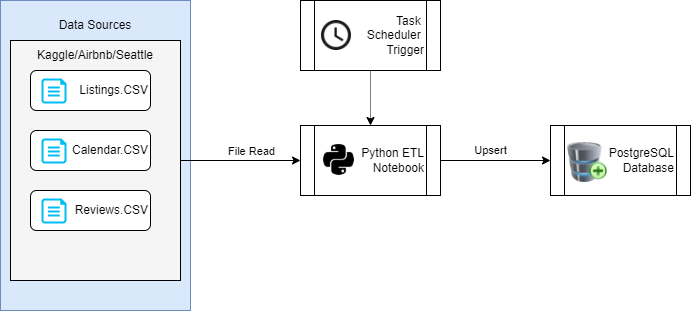

The diagram above was exported from draw.io. Its source (the exported page's mxGraphModel, read from the mxfile embedded in the PNG):
<mxGraphModel dx="1038" dy="547" grid="1" gridSize="10" guides="1" tooltips="1" connect="1" arrows="1" fold="1" page="1" pageScale="1" pageWidth="827" pageHeight="1169" math="0" shadow="0">
  <root>
    <mxCell id="WIyWlLk6GJQsqaUBKTNV-0" />
    <mxCell id="WIyWlLk6GJQsqaUBKTNV-1" parent="WIyWlLk6GJQsqaUBKTNV-0" />
    <mxCell id="NNPOJlA__yu9pmZx3iUQ-1" value="" style="rounded=0;whiteSpace=wrap;html=1;fillColor=#dae8fc;strokeColor=#6c8ebf;" vertex="1" parent="WIyWlLk6GJQsqaUBKTNV-1">
      <mxGeometry x="10" y="100" width="190" height="310" as="geometry" />
    </mxCell>
    <mxCell id="NNPOJlA__yu9pmZx3iUQ-2" value="Data Sources" style="text;html=1;strokeColor=none;fillColor=none;align=center;verticalAlign=middle;whiteSpace=wrap;rounded=0;" vertex="1" parent="WIyWlLk6GJQsqaUBKTNV-1">
      <mxGeometry x="55" y="110" width="100" height="30" as="geometry" />
    </mxCell>
    <mxCell id="NNPOJlA__yu9pmZx3iUQ-13" style="edgeStyle=orthogonalEdgeStyle;rounded=0;orthogonalLoop=1;jettySize=auto;html=1;exitX=1;exitY=0.5;exitDx=0;exitDy=0;entryX=0;entryY=0.5;entryDx=0;entryDy=0;" edge="1" parent="WIyWlLk6GJQsqaUBKTNV-1" source="NNPOJlA__yu9pmZx3iUQ-3" target="NNPOJlA__yu9pmZx3iUQ-15">
      <mxGeometry relative="1" as="geometry">
        <mxPoint x="260" y="230" as="targetPoint" />
      </mxGeometry>
    </mxCell>
    <mxCell id="NNPOJlA__yu9pmZx3iUQ-14" value="File Read" style="edgeLabel;html=1;align=center;verticalAlign=middle;resizable=0;points=[];" vertex="1" connectable="0" parent="NNPOJlA__yu9pmZx3iUQ-13">
      <mxGeometry x="0.232" y="-3" relative="1" as="geometry">
        <mxPoint x="-4" y="-13" as="offset" />
      </mxGeometry>
    </mxCell>
    <mxCell id="NNPOJlA__yu9pmZx3iUQ-3" value="" style="rounded=0;whiteSpace=wrap;html=1;fillColor=#F5F5F5;" vertex="1" parent="WIyWlLk6GJQsqaUBKTNV-1">
      <mxGeometry x="20" y="140" width="170" height="240" as="geometry" />
    </mxCell>
    <mxCell id="NNPOJlA__yu9pmZx3iUQ-4" value="Kaggle/Airbnb/Seattle" style="text;html=1;strokeColor=none;fillColor=none;align=center;verticalAlign=middle;whiteSpace=wrap;rounded=0;" vertex="1" parent="WIyWlLk6GJQsqaUBKTNV-1">
      <mxGeometry x="75" y="140" width="60" height="30" as="geometry" />
    </mxCell>
    <mxCell id="WIyWlLk6GJQsqaUBKTNV-12" value="Listings.CSV" style="rounded=1;whiteSpace=wrap;html=1;fontSize=12;glass=0;strokeWidth=1;shadow=0;align=right;" parent="WIyWlLk6GJQsqaUBKTNV-1" vertex="1">
      <mxGeometry x="40" y="170" width="120" height="40" as="geometry" />
    </mxCell>
    <mxCell id="NNPOJlA__yu9pmZx3iUQ-5" value="" style="verticalLabelPosition=bottom;html=1;verticalAlign=top;align=center;strokeColor=none;fillColor=#00BEF2;shape=mxgraph.azure.cloud_services_configuration_file;pointerEvents=1;" vertex="1" parent="WIyWlLk6GJQsqaUBKTNV-1">
      <mxGeometry x="51" y="178" width="25" height="25" as="geometry" />
    </mxCell>
    <mxCell id="NNPOJlA__yu9pmZx3iUQ-9" value="Calendar.CSV" style="rounded=1;whiteSpace=wrap;html=1;fontSize=12;glass=0;strokeWidth=1;shadow=0;align=right;" vertex="1" parent="WIyWlLk6GJQsqaUBKTNV-1">
      <mxGeometry x="40" y="230" width="120" height="40" as="geometry" />
    </mxCell>
    <mxCell id="NNPOJlA__yu9pmZx3iUQ-10" value="" style="verticalLabelPosition=bottom;html=1;verticalAlign=top;align=center;strokeColor=none;fillColor=#00BEF2;shape=mxgraph.azure.cloud_services_configuration_file;pointerEvents=1;" vertex="1" parent="WIyWlLk6GJQsqaUBKTNV-1">
      <mxGeometry x="51" y="238" width="25" height="25" as="geometry" />
    </mxCell>
    <mxCell id="NNPOJlA__yu9pmZx3iUQ-11" value="Reviews.CSV" style="rounded=1;whiteSpace=wrap;html=1;fontSize=12;glass=0;strokeWidth=1;shadow=0;align=right;" vertex="1" parent="WIyWlLk6GJQsqaUBKTNV-1">
      <mxGeometry x="40" y="290" width="120" height="40" as="geometry" />
    </mxCell>
    <mxCell id="NNPOJlA__yu9pmZx3iUQ-12" value="" style="verticalLabelPosition=bottom;html=1;verticalAlign=top;align=center;strokeColor=none;fillColor=#00BEF2;shape=mxgraph.azure.cloud_services_configuration_file;pointerEvents=1;" vertex="1" parent="WIyWlLk6GJQsqaUBKTNV-1">
      <mxGeometry x="51" y="298" width="25" height="25" as="geometry" />
    </mxCell>
    <mxCell id="NNPOJlA__yu9pmZx3iUQ-24" value="Upsert" style="edgeStyle=orthogonalEdgeStyle;rounded=0;orthogonalLoop=1;jettySize=auto;html=1;exitX=1;exitY=0.5;exitDx=0;exitDy=0;entryX=0;entryY=0.5;entryDx=0;entryDy=0;" edge="1" parent="WIyWlLk6GJQsqaUBKTNV-1" source="NNPOJlA__yu9pmZx3iUQ-15" target="NNPOJlA__yu9pmZx3iUQ-21">
      <mxGeometry x="-0.0909" y="10" relative="1" as="geometry">
        <mxPoint as="offset" />
      </mxGeometry>
    </mxCell>
    <mxCell id="NNPOJlA__yu9pmZx3iUQ-15" value="Python ETL Notebook" style="shape=process;whiteSpace=wrap;html=1;backgroundOutline=1;align=right;" vertex="1" parent="WIyWlLk6GJQsqaUBKTNV-1">
      <mxGeometry x="310" y="225" width="140" height="70" as="geometry" />
    </mxCell>
    <mxCell id="NNPOJlA__yu9pmZx3iUQ-18" style="edgeStyle=orthogonalEdgeStyle;rounded=0;orthogonalLoop=1;jettySize=auto;html=1;exitX=0.5;exitY=1;exitDx=0;exitDy=0;entryX=0.5;entryY=0;entryDx=0;entryDy=0;dashed=1;dashPattern=1 1;" edge="1" parent="WIyWlLk6GJQsqaUBKTNV-1" source="NNPOJlA__yu9pmZx3iUQ-16" target="NNPOJlA__yu9pmZx3iUQ-15">
      <mxGeometry relative="1" as="geometry" />
    </mxCell>
    <mxCell id="NNPOJlA__yu9pmZx3iUQ-16" value="Task &lt;br&gt;Scheduler &lt;br&gt;Trigger" style="shape=process;whiteSpace=wrap;html=1;backgroundOutline=1;align=right;" vertex="1" parent="WIyWlLk6GJQsqaUBKTNV-1">
      <mxGeometry x="310" y="100" width="140" height="70" as="geometry" />
    </mxCell>
    <mxCell id="NNPOJlA__yu9pmZx3iUQ-19" value="" style="shape=image;html=1;verticalAlign=top;verticalLabelPosition=bottom;labelBackgroundColor=#ffffff;imageAspect=0;aspect=fixed;image=https://cdn0.iconfinder.com/data/icons/font-awesome-brands-vol-2/512/python-128.png;fillColor=#F5F5F5;" vertex="1" parent="WIyWlLk6GJQsqaUBKTNV-1">
      <mxGeometry x="331" y="242" width="35" height="35" as="geometry" />
    </mxCell>
    <mxCell id="NNPOJlA__yu9pmZx3iUQ-20" value="" style="shape=image;html=1;verticalAlign=top;verticalLabelPosition=bottom;labelBackgroundColor=#ffffff;imageAspect=0;aspect=fixed;image=https://cdn1.iconfinder.com/data/icons/material-core/20/schedule-128.png;fillColor=#F5F5F5;" vertex="1" parent="WIyWlLk6GJQsqaUBKTNV-1">
      <mxGeometry x="331" y="120" width="30" height="30" as="geometry" />
    </mxCell>
    <mxCell id="NNPOJlA__yu9pmZx3iUQ-21" value="PostgreSQL&lt;br&gt;Database" style="shape=process;whiteSpace=wrap;html=1;backgroundOutline=1;align=right;" vertex="1" parent="WIyWlLk6GJQsqaUBKTNV-1">
      <mxGeometry x="560" y="225" width="140" height="70" as="geometry" />
    </mxCell>
    <mxCell id="NNPOJlA__yu9pmZx3iUQ-23" value="" style="image;html=1;image=img/lib/clip_art/computers/Database_Add_128x128.png;fillColor=#F5F5F5;align=right;" vertex="1" parent="WIyWlLk6GJQsqaUBKTNV-1">
      <mxGeometry x="572" y="242" width="50" height="40" as="geometry" />
    </mxCell>
  </root>
</mxGraphModel>